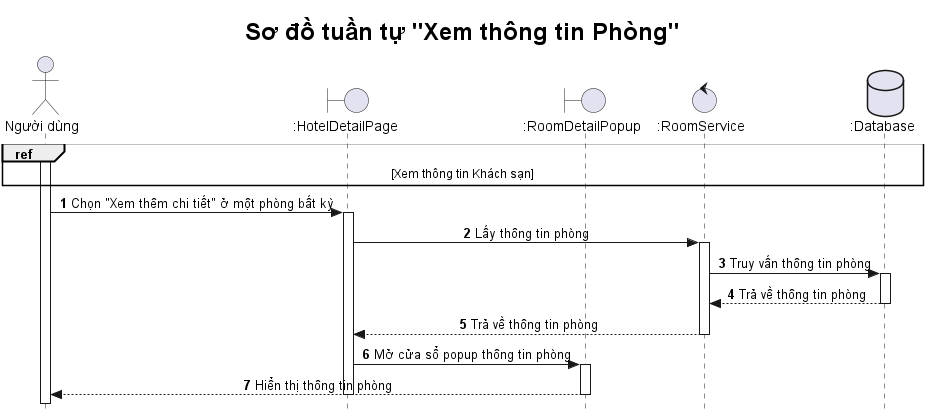

The diagram above was rendered by PlantUML. Its source (embedded in the PNG):
@startuml

title <size: 24> Sơ đồ tuần tự "Xem thông tin Phòng" </size>

skinparam style strictuml
skinparam SequenceMessageAlignment center

autonumber

actor "Người dùng" as U
boundary ":HotelDetailPage" as HDP
boundary ":RoomDetailPopup" as RDP
control ":RoomService" as RS
database ":Database" as DB  

ref over U, DB
    [Xem thông tin Khách sạn]
end ref


activate U
U -> HDP: Chọn "Xem thêm chi tiết" ở một phòng bất kỳ
activate HDP
HDP -> RS: Lấy thông tin phòng
activate RS
RS -> DB: Truy vấn thông tin phòng
activate DB
DB --> RS: Trả về thông tin phòng
deactivate DB
RS --> HDP: Trả về thông tin phòng
deactivate RS
HDP -> RDP: Mở cửa sổ popup thông tin phòng
activate RDP
RDP --> U: Hiển thị thông tin phòng
deactivate RDP
deactivate HDP

@enduml